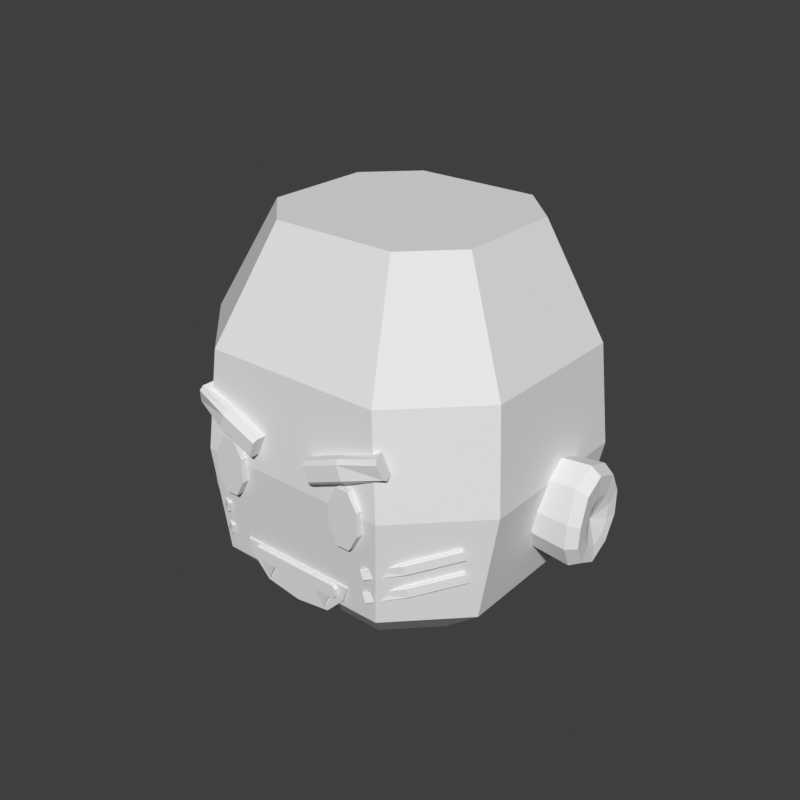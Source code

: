 # Source: head-chibi-grin-fierce.blend  (saved by Blender 5.2.45; exported with 4.5.12 LTS)
import bpy
from mathutils import Matrix  # noqa: F401  (used for matrix-valued properties, if any)

bpy.ops.wm.read_factory_settings(use_empty=True)
scene = bpy.context.scene
scene.name = 'Scene'

# ---- world
world_preview = bpy.data.worlds.new('Preview'); scene.world = world_preview
world_preview.use_nodes = True; world_preview.node_tree.nodes.clear()
_N = world_preview.node_tree.nodes; _L = world_preview.node_tree.links
n0 = _N.new('ShaderNodeBackground'); n0.name = 'Background'; n0.location = (-200, 100)
n0.inputs[0].default_value = (0.05, 0.05, 0.05, 1.0)
n1 = _N.new('ShaderNodeOutputWorld'); n1.name = 'World Output'; n1.location = (200, 100)
_L.new(n0.outputs[0], n1.inputs[0])
n1.is_active_output = True
world_preview.color = (0.807, 0.807, 0.807)

# ---- meshes
me_part_head = bpy.data.meshes.new('part_head')
me_part_head.from_pydata([(0.11, 0.03, 0.79), (0.06, 0.08, 0.79), (-0.06, 0.08, 0.79), (-0.11, 0.03, 0.79), (-0.11, -0.07, 0.79), (-0.06, -0.12, 0.79), (0.06, -0.12, 0.79), (0.11, -0.07, 0.79), (0.17, 0.07, 0.85), (0.1, 0.14, 0.85), (-0.1, 0.14, 0.85), (-0.17, 0.07, 0.85), (-0.17, -0.1, 0.85), (-0.1, -0.17, 0.85), (0.1, -0.17, 0.85), (0.17, -0.1, 0.85), (0.19, 0.085, 0.97), (0.11, 0.165, 0.97), (-0.11, 0.165, 0.97), (-0.19, 0.085, 0.97), (-0.19, -0.1, 0.97), (-0.11, -0.18, 0.97), (0.11, -0.18, 0.97), (0.19, -0.1, 0.97), (0.18, 0.08, 1.08), (0.1, 0.16, 1.08), (-0.1, 0.16, 1.08), (-0.18, 0.08, 1.08), (-0.18, -0.092, 1.08), (-0.1, -0.172, 1.08), (0.1, -0.172, 1.08), (0.18, -0.092, 1.08), (0.12, 0.06, 1.2), (0.07, 0.11, 1.2), (-0.07, 0.11, 1.2), (-0.12, 0.06, 1.2), (-0.12, -0.06, 1.2), (-0.07, -0.11, 1.2), (0.07, -0.11, 1.2), (0.12, -0.06, 1.2), (0.09255, -0.166, 0.978), (0.08227, -0.166, 0.9964), (0.06773, -0.166, 0.9964), (0.05745, -0.166, 0.978), (0.05745, -0.166, 0.952), (0.06773, -0.166, 0.9336), (0.08227, -0.166, 0.9336), (0.09255, -0.166, 0.952), (0.09255, -0.186, 0.978), (0.08227, -0.186, 0.9964), (0.06773, -0.186, 0.9964), (0.05745, -0.186, 0.978), (0.05745, -0.186, 0.952), (0.06773, -0.186, 0.9336), (0.08227, -0.186, 0.9336), (0.09255, -0.186, 0.952), (-0.09255, -0.166, 0.978), (-0.08227, -0.166, 0.9964), (-0.08227, -0.186, 0.9964), (-0.09255, -0.186, 0.978), (-0.06773, -0.166, 0.9964), (-0.06773, -0.186, 0.9964), (-0.05745, -0.166, 0.978), (-0.05745, -0.186, 0.978), (-0.05745, -0.166, 0.952), (-0.05745, -0.186, 0.952), (-0.06773, -0.166, 0.9336), (-0.06773, -0.186, 0.9336), (-0.08227, -0.166, 0.9336), (-0.08227, -0.186, 0.9336), (-0.09255, -0.166, 0.952), (-0.09255, -0.186, 0.952), (0.03044, -0.1758, 1.011), (0.03074, -0.1878, 1.011), (0.03233, -0.1918, 1.008), (0.03827, -0.1918, 0.9927), (0.03966, -0.1878, 0.9889), (0.03936, -0.1758, 0.9888), (0.07026, -0.1747, 1.027), (0.07162, -0.1866, 1.028), (0.0735, -0.1906, 1.024), (0.07921, -0.1906, 1.009), (0.08019, -0.1866, 1.005), (0.07884, -0.1747, 1.005), (0.109, -0.1691, 1.042), (0.1125, -0.1804, 1.04), (0.1147, -0.183, 1.035), (0.1191, -0.1787, 1.02), (0.119, -0.1738, 1.017), (0.1155, -0.1626, 1.02), (-0.03044, -0.1758, 1.011), (-0.03074, -0.1878, 1.011), (-0.07162, -0.1866, 1.028), (-0.07026, -0.1747, 1.027), (-0.03233, -0.1918, 1.008), (-0.0735, -0.1906, 1.024), (-0.03827, -0.1918, 0.9927), (-0.07921, -0.1906, 1.009), (-0.03966, -0.1878, 0.9889), (-0.08019, -0.1866, 1.005), (-0.03936, -0.1758, 0.9888), (-0.07884, -0.1747, 1.005), (-0.1125, -0.1804, 1.04), (-0.109, -0.1691, 1.042), (-0.1147, -0.183, 1.035), (-0.1191, -0.1787, 1.02), (-0.119, -0.1738, 1.017), (-0.1155, -0.1626, 1.02), (-0.068, -0.1604, 0.877), (0.068, -0.1604, 0.877), (0.0612, -0.1604, 0.859), (0.0408, -0.1604, 0.838), (0.0, -0.1604, 0.832), (-0.0408, -0.1604, 0.838), (-0.0612, -0.1604, 0.859), (-0.068, -0.1744, 0.877), (0.068, -0.1744, 0.877), (0.0612, -0.1744, 0.859), (0.0408, -0.1744, 0.838), (0.0, -0.1744, 0.832), (-0.0408, -0.1744, 0.838), (-0.0612, -0.1744, 0.859), (0.05576, -0.1784, 0.872), (0.05276, -0.1784, 0.875), (-0.05276, -0.1784, 0.875), (-0.05576, -0.1784, 0.872), (-0.05576, -0.1784, 0.864), (-0.05276, -0.1784, 0.861), (0.05276, -0.1784, 0.861), (0.05576, -0.1784, 0.864), (0.05576, -0.1664, 0.872), (0.05276, -0.1664, 0.875), (-0.05276, -0.1664, 0.875), (-0.05576, -0.1664, 0.872), (-0.05576, -0.1664, 0.864), (-0.05276, -0.1664, 0.861), (0.05276, -0.1664, 0.861), (0.05576, -0.1664, 0.864), (0.0264, -0.1784, 0.863), (0.0484, -0.1784, 0.863), (0.0374, -0.1664, 0.863), (0.0374, -0.1764, 0.843), (-0.0484, -0.1784, 0.863), (-0.0264, -0.1784, 0.863), (-0.0374, -0.1664, 0.863), (-0.0374, -0.1764, 0.843), (0.08641, -0.1721, 0.9111), (0.08935, -0.1784, 0.9121), (0.09009, -0.1793, 0.9113), (0.09327, -0.1793, 0.9018), (0.09317, -0.1784, 0.9007), (0.09023, -0.1721, 0.8997), (0.1222, -0.155, 0.9239), (0.1264, -0.1606, 0.9237), (0.1272, -0.1612, 0.9227), (0.1291, -0.1593, 0.913), (0.1287, -0.1583, 0.9121), (0.1244, -0.1527, 0.9124), (0.1619, -0.1175, 0.9378), (0.1667, -0.1226, 0.9378), (0.1676, -0.1232, 0.9368), (0.1693, -0.1214, 0.9271), (0.1688, -0.1205, 0.9262), (0.164, -0.1154, 0.9262), (-0.08641, -0.1721, 0.9111), (-0.08935, -0.1784, 0.9121), (-0.1264, -0.1606, 0.9237), (-0.1222, -0.155, 0.9239), (-0.09009, -0.1793, 0.9113), (-0.1272, -0.1612, 0.9227), (-0.09327, -0.1793, 0.9018), (-0.1291, -0.1593, 0.913), (-0.09317, -0.1784, 0.9007), (-0.1287, -0.1583, 0.9121), (-0.09023, -0.1721, 0.8997), (-0.1244, -0.1527, 0.9124), (-0.1667, -0.1226, 0.9378), (-0.1619, -0.1175, 0.9378), (-0.1676, -0.1232, 0.9368), (-0.1693, -0.1214, 0.9271), (-0.1688, -0.1205, 0.9262), (-0.164, -0.1154, 0.9262), (0.08625, -0.1698, 0.8831), (0.08947, -0.176, 0.8842), (0.09025, -0.1768, 0.8834), (0.09344, -0.1768, 0.8739), (0.09329, -0.176, 0.8728), (0.09007, -0.1698, 0.8717), (0.1221, -0.1504, 0.8959), (0.1264, -0.1558, 0.8957), (0.1272, -0.1564, 0.8947), (0.1291, -0.1546, 0.885), (0.1287, -0.1536, 0.8841), (0.1244, -0.1481, 0.8843), (0.1619, -0.1128, 0.9098), (0.1667, -0.1179, 0.9098), (0.1676, -0.1185, 0.9088), (0.1693, -0.1167, 0.8991), (0.1688, -0.1158, 0.8982), (0.164, -0.1108, 0.8982), (-0.08625, -0.1698, 0.8831), (-0.08947, -0.176, 0.8842), (-0.1264, -0.1558, 0.8957), (-0.1221, -0.1504, 0.8959), (-0.09025, -0.1768, 0.8834), (-0.1272, -0.1564, 0.8947), (-0.09344, -0.1768, 0.8739), (-0.1291, -0.1546, 0.885), (-0.09329, -0.176, 0.8728), (-0.1287, -0.1536, 0.8841), (-0.09007, -0.1698, 0.8717), (-0.1244, -0.1481, 0.8843), (-0.1667, -0.1179, 0.9098), (-0.1619, -0.1128, 0.9098), (-0.1676, -0.1185, 0.9088), (-0.1693, -0.1167, 0.8991), (-0.1688, -0.1158, 0.8982), (-0.164, -0.1108, 0.8982), (0.175, -0.02862, 0.9408), (0.175, -0.01852, 0.9726), (0.175, 0.004121, 0.9865), (0.175, 0.02945, 0.9776), (0.175, 0.04192, 0.953), (0.175, 0.04129, 0.9239), (0.175, 0.02652, 0.8974), (0.175, 0.001705, 0.8838), (0.175, -0.02106, 0.8946), (0.175, -0.03066, 0.9164), (0.22, -0.03145, 0.9413), (0.22, -0.02047, 0.9759), (0.22, 0.004131, 0.991), (0.22, 0.03166, 0.9813), (0.22, 0.04522, 0.9545), (0.22, 0.04453, 0.923), (0.22, 0.02847, 0.8941), (0.22, 0.001505, 0.8794), (0.22, -0.02324, 0.8911), (0.22, -0.03367, 0.9148), (0.232, -0.02649, 0.9404), (0.232, -0.01705, 0.9701), (0.232, 0.004113, 0.9832), (0.232, 0.02779, 0.9748), (0.232, 0.03945, 0.9518), (0.232, 0.03885, 0.9247), (0.232, 0.02505, 0.8999), (0.232, 0.001854, 0.8872), (0.232, -0.01943, 0.8972), (0.232, -0.0284, 0.9177), (0.23, -0.01048, 0.9335), (0.23, -0.004993, 0.9508), (0.23, 0.00731, 0.9584), (0.23, 0.02107, 0.9535), (0.23, 0.02785, 0.9401), (0.23, 0.02751, 0.9244), (0.23, 0.01948, 0.9099), (0.23, 0.005997, 0.9026), (0.23, -0.006377, 0.9084), (0.23, -0.01159, 0.9203), (0.222, 0.007245, 0.9304), (-0.175, -0.02862, 0.9408), (-0.22, -0.03145, 0.9413), (-0.22, -0.02047, 0.9759), (-0.175, -0.01852, 0.9726), (-0.22, 0.004131, 0.991), (-0.175, 0.004121, 0.9865), (-0.22, 0.03166, 0.9813), (-0.175, 0.02945, 0.9776), (-0.22, 0.04522, 0.9545), (-0.175, 0.04192, 0.953), (-0.22, 0.04453, 0.923), (-0.175, 0.04129, 0.9239), (-0.22, 0.02847, 0.8941), (-0.175, 0.02652, 0.8974), (-0.22, 0.001505, 0.8794), (-0.175, 0.001705, 0.8838), (-0.22, -0.02324, 0.8911), (-0.175, -0.02106, 0.8946), (-0.22, -0.03367, 0.9148), (-0.175, -0.03066, 0.9164), (-0.232, -0.02649, 0.9404), (-0.232, -0.01705, 0.9701), (-0.232, 0.004113, 0.9832), (-0.232, 0.02779, 0.9748), (-0.232, 0.03945, 0.9518), (-0.232, 0.03885, 0.9247), (-0.232, 0.02505, 0.8999), (-0.232, 0.001854, 0.8872), (-0.232, -0.01943, 0.8972), (-0.232, -0.0284, 0.9177), (-0.23, -0.01048, 0.9335), (-0.23, -0.004993, 0.9508), (-0.23, 0.00731, 0.9584), (-0.23, 0.02107, 0.9535), (-0.23, 0.02785, 0.9401), (-0.23, 0.02751, 0.9244), (-0.23, 0.01948, 0.9099), (-0.23, 0.005997, 0.9026), (-0.23, -0.006377, 0.9084), (-0.23, -0.01159, 0.9203), (-0.222, 0.007245, 0.9304)], [], [(0, 1, 9, 8), (1, 2, 10, 9), (2, 3, 11, 10), (3, 4, 12, 11), (4, 5, 13, 12), (5, 6, 14, 13), (6, 7, 15, 14), (7, 0, 8, 15), (8, 9, 17, 16), (9, 10, 18, 17), (10, 11, 19, 18), (11, 12, 20, 19), (12, 13, 21, 20), (13, 14, 22, 21), (14, 15, 23, 22), (15, 8, 16, 23), (16, 17, 25, 24), (17, 18, 26, 25), (18, 19, 27, 26), (19, 20, 28, 27), (20, 21, 29, 28), (21, 22, 30, 29), (22, 23, 31, 30), (23, 16, 24, 31), (24, 25, 33, 32), (25, 26, 34, 33), (26, 27, 35, 34), (27, 28, 36, 35), (28, 29, 37, 36), (29, 30, 38, 37), (30, 31, 39, 38), (31, 24, 32, 39), (7, 6, 5, 4), (7, 4, 3, 2), (7, 2, 1, 0), (32, 33, 34, 35), (32, 35, 36, 37), (32, 37, 38, 39), (40, 41, 49, 48), (41, 42, 50, 49), (42, 43, 51, 50), (43, 44, 52, 51), (44, 45, 53, 52), (45, 46, 54, 53), (46, 47, 55, 54), (47, 40, 48, 55), (47, 46, 45, 44), (47, 44, 43, 42), (47, 42, 41, 40), (48, 49, 50, 51), (48, 51, 52, 53), (48, 53, 54, 55), (56, 59, 58, 57), (57, 58, 61, 60), (60, 61, 63, 62), (62, 63, 65, 64), (64, 65, 67, 66), (66, 67, 69, 68), (68, 69, 71, 70), (70, 71, 59, 56), (70, 64, 66, 68), (70, 60, 62, 64), (70, 56, 57, 60), (59, 63, 61, 58), (59, 67, 65, 63), (59, 71, 69, 67), (72, 73, 79, 78), (73, 74, 80, 79), (74, 75, 81, 80), (75, 76, 82, 81), (76, 77, 83, 82), (77, 72, 78, 83), (78, 79, 85, 84), (79, 80, 86, 85), (80, 81, 87, 86), (81, 82, 88, 87), (82, 83, 89, 88), (83, 78, 84, 89), (77, 76, 75, 74, 73, 72), (84, 85, 86, 87, 88, 89), (90, 93, 92, 91), (91, 92, 95, 94), (94, 95, 97, 96), (96, 97, 99, 98), (98, 99, 101, 100), (100, 101, 93, 90), (93, 103, 102, 92), (92, 102, 104, 95), (95, 104, 105, 97), (97, 105, 106, 99), (99, 106, 107, 101), (101, 107, 103, 93), (100, 90, 91, 94, 96, 98), (103, 107, 106, 105, 104, 102), (108, 115, 116, 109), (109, 116, 117, 110), (110, 117, 118, 111), (111, 118, 119, 112), (112, 119, 120, 113), (113, 120, 121, 114), (114, 121, 115, 108), (114, 111, 112, 113), (114, 109, 110, 111), (114, 108, 109), (115, 118, 117, 116), (115, 120, 119, 118), (115, 121, 120), (122, 130, 131, 123), (123, 131, 132, 124), (124, 132, 133, 125), (125, 133, 134, 126), (126, 134, 135, 127), (127, 135, 136, 128), (128, 136, 137, 129), (129, 137, 130, 122), (129, 126, 127, 128), (129, 124, 125, 126), (129, 122, 123, 124), (130, 133, 132, 131), (130, 135, 134, 133), (130, 137, 136, 135), (138, 141, 139), (139, 141, 140), (140, 141, 138), (140, 138, 139), (142, 145, 143), (143, 145, 144), (144, 145, 142), (144, 142, 143), (146, 147, 153, 152), (147, 148, 154, 153), (148, 149, 155, 154), (149, 150, 156, 155), (150, 151, 157, 156), (151, 146, 152, 157), (152, 153, 159, 158), (153, 154, 160, 159), (154, 155, 161, 160), (155, 156, 162, 161), (156, 157, 163, 162), (157, 152, 158, 163), (151, 150, 149, 148, 147, 146), (158, 159, 160, 161, 162, 163), (164, 167, 166, 165), (165, 166, 169, 168), (168, 169, 171, 170), (170, 171, 173, 172), (172, 173, 175, 174), (174, 175, 167, 164), (167, 177, 176, 166), (166, 176, 178, 169), (169, 178, 179, 171), (171, 179, 180, 173), (173, 180, 181, 175), (175, 181, 177, 167), (174, 164, 165, 168, 170, 172), (177, 181, 180, 179, 178, 176), (182, 183, 189, 188), (183, 184, 190, 189), (184, 185, 191, 190), (185, 186, 192, 191), (186, 187, 193, 192), (187, 182, 188, 193), (188, 189, 195, 194), (189, 190, 196, 195), (190, 191, 197, 196), (191, 192, 198, 197), (192, 193, 199, 198), (193, 188, 194, 199), (187, 186, 185, 184, 183, 182), (194, 195, 196, 197, 198, 199), (200, 203, 202, 201), (201, 202, 205, 204), (204, 205, 207, 206), (206, 207, 209, 208), (208, 209, 211, 210), (210, 211, 203, 200), (203, 213, 212, 202), (202, 212, 214, 205), (205, 214, 215, 207), (207, 215, 216, 209), (209, 216, 217, 211), (211, 217, 213, 203), (210, 200, 201, 204, 206, 208), (213, 217, 216, 215, 214, 212), (218, 228, 229, 219), (219, 229, 230, 220), (220, 230, 231, 221), (221, 231, 232, 222), (222, 232, 233, 223), (223, 233, 234, 224), (224, 234, 235, 225), (225, 235, 236, 226), (226, 236, 237, 227), (227, 237, 228, 218), (228, 238, 239, 229), (229, 239, 240, 230), (230, 240, 241, 231), (231, 241, 242, 232), (232, 242, 243, 233), (233, 243, 244, 234), (234, 244, 245, 235), (235, 245, 246, 236), (236, 246, 247, 237), (237, 247, 238, 228), (238, 248, 249, 239), (239, 249, 250, 240), (240, 250, 251, 241), (241, 251, 252, 242), (242, 252, 253, 243), (243, 253, 254, 244), (244, 254, 255, 245), (245, 255, 256, 246), (246, 256, 257, 247), (247, 257, 248, 238), (248, 258, 249), (249, 258, 250), (250, 258, 251), (251, 258, 252), (252, 258, 253), (253, 258, 254), (254, 258, 255), (255, 258, 256), (256, 258, 257), (257, 258, 248), (227, 224, 225, 226), (227, 222, 223, 224), (227, 220, 221, 222), (227, 218, 219, 220), (259, 262, 261, 260), (262, 264, 263, 261), (264, 266, 265, 263), (266, 268, 267, 265), (268, 270, 269, 267), (270, 272, 271, 269), (272, 274, 273, 271), (274, 276, 275, 273), (276, 278, 277, 275), (278, 259, 260, 277), (260, 261, 280, 279), (261, 263, 281, 280), (263, 265, 282, 281), (265, 267, 283, 282), (267, 269, 284, 283), (269, 271, 285, 284), (271, 273, 286, 285), (273, 275, 287, 286), (275, 277, 288, 287), (277, 260, 279, 288), (279, 280, 290, 289), (280, 281, 291, 290), (281, 282, 292, 291), (282, 283, 293, 292), (283, 284, 294, 293), (284, 285, 295, 294), (285, 286, 296, 295), (286, 287, 297, 296), (287, 288, 298, 297), (288, 279, 289, 298), (289, 290, 299), (290, 291, 299), (291, 292, 299), (292, 293, 299), (293, 294, 299), (294, 295, 299), (295, 296, 299), (296, 297, 299), (297, 298, 299), (298, 289, 299), (278, 276, 274, 272), (278, 272, 270, 268), (278, 268, 266, 264), (278, 264, 262, 259)])
me_part_head.update()

# ---- objects
ob_part_head = bpy.data.objects.new('part_head', me_part_head)

# ---- transforms, parenting, visibility, modifiers, constraints
ob_part_head.location = (0.0, 0.0, 0.0)

# ---- collection membership
scene.collection.objects.link(ob_part_head)

# ---- scene / render settings (as saved in the file)
scene.frame_start = 1; scene.frame_end = 250; scene.frame_set(1)
scene.render.engine = 'BLENDER_WORKBENCH'
scene.render.image_settings.color_mode = 'RGB'
scene.render.resolution_x = 384
scene.render.resolution_y = 384
scene.render.fps = 30
scene.render.bake_bias = 0.0
scene.render.bake_samples = 0
scene.render.compositor_device = 'GPU'
scene.eevee.use_volume_custom_range = False
scene.eevee.fast_gi_thickness_near = 0.1
scene.eevee.fast_gi_thickness_far = 0.0
scene.eevee.ray_tracing_options.screen_trace_thickness = 0.1
scene.view_settings.view_transform = 'Standard'
bpy.context.view_layer.update()

# ---- added for rendering (the .blend has no active camera and no usable light): camera, sun
cam_auto = bpy.data.cameras.new('AutoCamera')
cam_auto.lens = 50.0
cam_auto.sensor_width = 36.0
cam_auto.clip_end = 1000.0
ob_auto_camera = bpy.data.objects.new('AutoCamera', cam_auto)
scene.collection.objects.link(ob_auto_camera)
ob_auto_camera.location = (0.661204, -0.806851, 1.52396)
ob_auto_camera.rotation_euler = (1.09748, -7.21219e-08, 0.694738)
scene.camera = ob_auto_camera
light_auto_sun = bpy.data.lights.new('AutoSun', 'SUN')
light_auto_sun.energy = 3.0
light_auto_sun.angle = 0.0523599
ob_auto_sun = bpy.data.objects.new('AutoSun', light_auto_sun)
scene.collection.objects.link(ob_auto_sun)
ob_auto_sun.rotation_euler = (0.872665, 0.174533, 0.523599)
bpy.context.view_layer.update()
